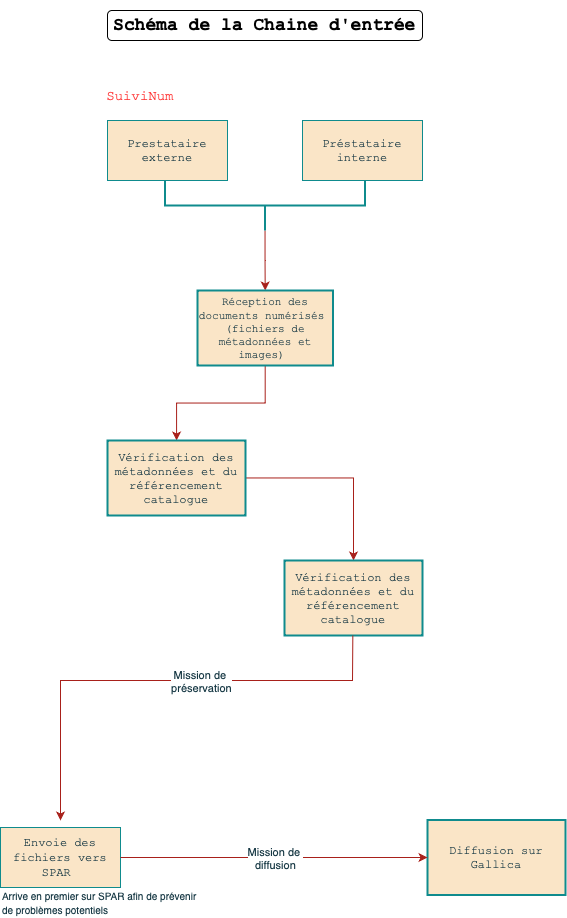

The diagram above was exported from draw.io. Its source (the exported page's mxGraphModel, read from the mxfile embedded in the PNG):
<mxGraphModel dx="937" dy="1231" grid="0" gridSize="10" guides="1" tooltips="1" connect="1" arrows="1" fold="1" page="1" pageScale="1" pageWidth="1169" pageHeight="1654" math="0" shadow="0">
  <root>
    <mxCell id="0" />
    <mxCell id="1" parent="0" />
    <mxCell id="lJLrru5j9gmB5lefxLSM-27" value="&lt;h2&gt;Schéma de la Chaine d'entrée&lt;/h2&gt;" style="text;html=1;align=center;verticalAlign=middle;whiteSpace=wrap;rounded=1;strokeColor=default;fontFamily=Courier New;" vertex="1" parent="1">
      <mxGeometry x="427" y="10" width="315" height="30" as="geometry" />
    </mxCell>
    <mxCell id="6BG_nbIgfJwHu2hX_waZ-1" value="Prestataire externe" style="rounded=0;whiteSpace=wrap;html=1;strokeColor=#0F8B8D;fontColor=#143642;fillColor=#FAE5C7;fontFamily=Courier New;" vertex="1" parent="1">
      <mxGeometry x="427" y="120" width="120" height="60" as="geometry" />
    </mxCell>
    <mxCell id="jePCJ1S2EIz8iDhrZyVz-1" value="&lt;font color=&quot;#ff3333&quot; style=&quot;font-size: 14px;&quot;&gt;SuiviNum&lt;/font&gt;" style="text;html=1;align=center;verticalAlign=middle;whiteSpace=wrap;rounded=0;fontSize=14;fontFamily=Courier New;labelBackgroundColor=none;fontColor=#143642;" vertex="1" parent="1">
      <mxGeometry x="400" y="80" width="120" height="30" as="geometry" />
    </mxCell>
    <mxCell id="jePCJ1S2EIz8iDhrZyVz-2" value="Préstataire interne" style="rounded=0;whiteSpace=wrap;html=1;strokeColor=#0F8B8D;fontColor=#143642;fillColor=#FAE5C7;fontFamily=Courier New;" vertex="1" parent="1">
      <mxGeometry x="622" y="120" width="120" height="60" as="geometry" />
    </mxCell>
    <mxCell id="jePCJ1S2EIz8iDhrZyVz-5" value="" style="edgeStyle=orthogonalEdgeStyle;rounded=0;orthogonalLoop=1;jettySize=auto;html=1;strokeColor=#A8201A;fontColor=#143642;fillColor=#FAE5C7;fontFamily=Courier New;" edge="1" parent="1" source="jePCJ1S2EIz8iDhrZyVz-3" target="jePCJ1S2EIz8iDhrZyVz-4">
      <mxGeometry relative="1" as="geometry" />
    </mxCell>
    <mxCell id="jePCJ1S2EIz8iDhrZyVz-3" value="" style="strokeWidth=2;html=1;shape=mxgraph.flowchart.annotation_2;align=left;labelPosition=right;pointerEvents=1;strokeColor=#0F8B8D;fontColor=#143642;fillColor=#FAE5C7;direction=north;fontFamily=Courier New;" vertex="1" parent="1">
      <mxGeometry x="484.5" y="180" width="200" height="50" as="geometry" />
    </mxCell>
    <mxCell id="jePCJ1S2EIz8iDhrZyVz-7" value="" style="edgeStyle=orthogonalEdgeStyle;rounded=0;orthogonalLoop=1;jettySize=auto;html=1;strokeColor=#A8201A;fontColor=#143642;fillColor=#FAE5C7;" edge="1" parent="1" source="jePCJ1S2EIz8iDhrZyVz-4" target="jePCJ1S2EIz8iDhrZyVz-6">
      <mxGeometry relative="1" as="geometry" />
    </mxCell>
    <mxCell id="jePCJ1S2EIz8iDhrZyVz-4" value="&lt;font style=&quot;font-size: 11px;&quot;&gt;Réception des documents numérisés&amp;nbsp;&lt;/font&gt;&lt;div style=&quot;font-size: 11px;&quot;&gt;&lt;font style=&quot;font-size: 11px;&quot;&gt;(fichiers de métadonnées et images)&amp;nbsp;&lt;/font&gt;&lt;/div&gt;" style="whiteSpace=wrap;html=1;align=center;fillColor=#FAE5C7;strokeColor=#0F8B8D;fontColor=#143642;strokeWidth=2;pointerEvents=1;fontFamily=Courier New;" vertex="1" parent="1">
      <mxGeometry x="517" y="290" width="135.5" height="75" as="geometry" />
    </mxCell>
    <mxCell id="jePCJ1S2EIz8iDhrZyVz-9" value="" style="edgeStyle=orthogonalEdgeStyle;rounded=0;orthogonalLoop=1;jettySize=auto;html=1;strokeColor=#A8201A;fontColor=#143642;fillColor=#FAE5C7;" edge="1" parent="1" source="jePCJ1S2EIz8iDhrZyVz-6" target="jePCJ1S2EIz8iDhrZyVz-8">
      <mxGeometry relative="1" as="geometry" />
    </mxCell>
    <mxCell id="jePCJ1S2EIz8iDhrZyVz-6" value="Vérification des métadonnées et du référencement catalogue" style="whiteSpace=wrap;html=1;align=center;fillColor=#FAE5C7;strokeColor=#0F8B8D;fontColor=#143642;strokeWidth=2;pointerEvents=1;fontFamily=Courier New;" vertex="1" parent="1">
      <mxGeometry x="427" y="440" width="138" height="75" as="geometry" />
    </mxCell>
    <mxCell id="jePCJ1S2EIz8iDhrZyVz-8" value="Vérification des métadonnées et du référencement catalogue" style="whiteSpace=wrap;html=1;align=center;fillColor=#FAE5C7;strokeColor=#0F8B8D;fontColor=#143642;strokeWidth=2;pointerEvents=1;fontFamily=Courier New;" vertex="1" parent="1">
      <mxGeometry x="604" y="560" width="138" height="75" as="geometry" />
    </mxCell>
    <mxCell id="jePCJ1S2EIz8iDhrZyVz-16" value="Diffusion sur Gallica" style="whiteSpace=wrap;html=1;align=center;fillColor=#FAE5C7;strokeColor=#0F8B8D;fontColor=#143642;strokeWidth=2;pointerEvents=1;fontFamily=Courier New;" vertex="1" parent="1">
      <mxGeometry x="747" y="819.5" width="138" height="75" as="geometry" />
    </mxCell>
    <mxCell id="jePCJ1S2EIz8iDhrZyVz-30" value="&lt;font style=&quot;font-size: 10px;&quot;&gt;Arrive en premier sur SPAR afin de prévenir de problèmes potentiels&lt;/font&gt;" style="text;html=1;align=left;verticalAlign=middle;whiteSpace=wrap;rounded=0;fontColor=#143642;" vertex="1" parent="1">
      <mxGeometry x="320" y="887" width="200" height="30" as="geometry" />
    </mxCell>
    <mxCell id="jePCJ1S2EIz8iDhrZyVz-32" value="&lt;span style=&quot;caret-color: rgb(20, 54, 66); color: rgb(20, 54, 66); font-family: &amp;quot;Courier New&amp;quot;; font-size: 12px; font-style: normal; font-variant-caps: normal; font-weight: 400; letter-spacing: normal; text-align: center; text-indent: 0px; text-transform: none; white-space: normal; word-spacing: 0px; -webkit-text-stroke-width: 0px; text-decoration: none; float: none; display: inline !important;&quot;&gt;Envoie des fichiers vers SPAR&amp;nbsp;&lt;/span&gt;" style="whiteSpace=wrap;html=1;strokeColor=#0F8B8D;fontColor=#143642;fillColor=#FAE5C7;" vertex="1" parent="1">
      <mxGeometry x="320" y="827" width="120" height="60" as="geometry" />
    </mxCell>
    <mxCell id="jePCJ1S2EIz8iDhrZyVz-35" value="" style="endArrow=classic;html=1;rounded=0;strokeColor=#A8201A;fontColor=#143642;fillColor=#FAE5C7;" edge="1" parent="1">
      <mxGeometry relative="1" as="geometry">
        <mxPoint x="672.33" y="635" as="sourcePoint" />
        <mxPoint x="380" y="820" as="targetPoint" />
        <Array as="points">
          <mxPoint x="672" y="680" />
          <mxPoint x="380" y="680" />
        </Array>
      </mxGeometry>
    </mxCell>
    <mxCell id="jePCJ1S2EIz8iDhrZyVz-36" value="Mission de&amp;nbsp;&lt;div&gt;préservation&lt;/div&gt;" style="edgeLabel;resizable=0;html=1;;align=center;verticalAlign=middle;strokeColor=#0F8B8D;fontColor=#143642;fillColor=#FAE5C7;" connectable="0" vertex="1" parent="jePCJ1S2EIz8iDhrZyVz-35">
      <mxGeometry relative="1" as="geometry">
        <mxPoint x="42" as="offset" />
      </mxGeometry>
    </mxCell>
    <mxCell id="jePCJ1S2EIz8iDhrZyVz-37" value="" style="endArrow=classic;html=1;rounded=0;strokeColor=#A8201A;fontColor=#143642;fillColor=#FAE5C7;entryX=0;entryY=0.5;entryDx=0;entryDy=0;" edge="1" parent="1" target="jePCJ1S2EIz8iDhrZyVz-16">
      <mxGeometry relative="1" as="geometry">
        <mxPoint x="440" y="857" as="sourcePoint" />
        <mxPoint x="537" y="856.3299999999999" as="targetPoint" />
        <Array as="points">
          <mxPoint x="460" y="857" />
        </Array>
      </mxGeometry>
    </mxCell>
    <mxCell id="jePCJ1S2EIz8iDhrZyVz-38" value="Mission de&amp;nbsp;&lt;div&gt;diffusion&lt;/div&gt;" style="edgeLabel;resizable=0;html=1;;align=center;verticalAlign=middle;strokeColor=#0F8B8D;fontColor=#143642;fillColor=#FAE5C7;" connectable="0" vertex="1" parent="jePCJ1S2EIz8iDhrZyVz-37">
      <mxGeometry relative="1" as="geometry" />
    </mxCell>
  </root>
</mxGraphModel>